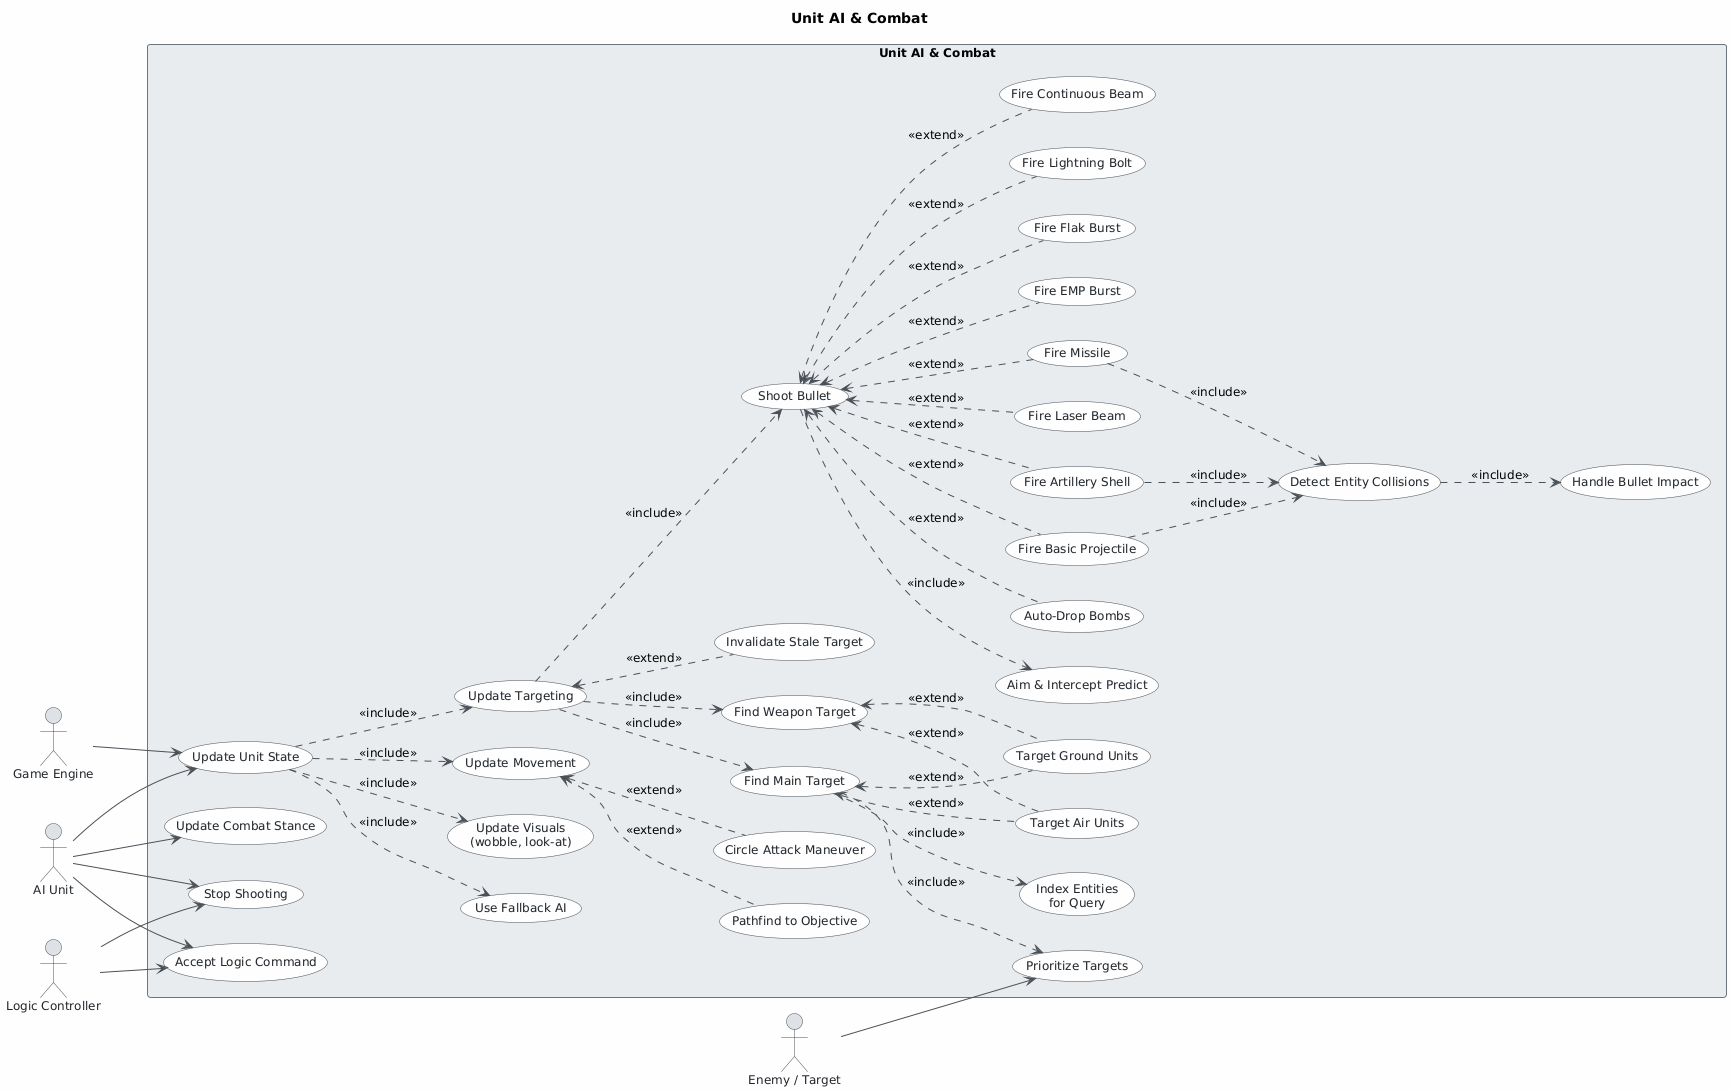

The diagram above was rendered by PlantUML. Its source (embedded in the PNG):
@startuml
skinparam classAttributeIconSize 0
skinparam shadowing false
skinparam defaultFontName "Segoe UI"
skinparam defaultFontSize 12
skinparam backgroundColor #FEFEFE
skinparam class {
    BackgroundColor #F8F9FA
    BorderColor #495057
    ArrowColor #495057
    FontColor #212529
}
skinparam package {
    BackgroundColor #E9ECEF
    BorderColor #6C757D
}
skinparam actor {
    BackgroundColor #DEE2E6
    BorderColor #495057
    FontColor #212529
}
skinparam usecase {
    BackgroundColor #F8F9FA
    BorderColor #495057
    FontColor #212529
    ArrowColor #495057
}

title Unit AI & Combat

left to right direction

actor "Game Engine" as engine
actor "AI Unit" as aiUnit
actor "Logic Controller" as logic
actor "Enemy / Target" as enemy

rectangle "Unit AI & Combat" {

    ' --- Core AI Update ---
    usecase "Update Unit State" as UC_Update
    usecase "Use Fallback AI" as UC_Fallback
    usecase "Update Visuals\n(wobble, look-at)" as UC_Visuals
    usecase "Update Movement" as UC_Movement
    usecase "Pathfind to Objective" as UC_Pathfind
    usecase "Circle Attack Maneuver" as UC_Circle

    ' --- Stance & Command ---
    usecase "Update Combat Stance" as UC_Stance
    usecase "Accept Logic Command" as UC_LogicCmd
    usecase "Stop Shooting" as UC_StopShoot

    ' --- Targeting ---
    usecase "Update Targeting" as UC_Targeting
    usecase "Find Main Target" as UC_FindMain
    usecase "Find Weapon Target" as UC_FindWeapon
    usecase "Target Air Units" as UC_Air
    usecase "Target Ground Units" as UC_Ground
    usecase "Prioritize Targets" as UC_Priority
    usecase "Index Entities\nfor Query" as UC_Index
    usecase "Invalidate Stale Target" as UC_Invalidate

    ' --- Shooting ---
    usecase "Shoot Bullet" as UC_Shoot
    usecase "Aim & Intercept Predict" as UC_Aim
    usecase "Auto-Drop Bombs" as UC_Bombs

    ' --- Bullet Types ---
    usecase "Fire Basic Projectile" as UC_Basic
    usecase "Fire Artillery Shell" as UC_Artillery
    usecase "Fire Laser Beam" as UC_Laser
    usecase "Fire Missile" as UC_Missile
    usecase "Fire EMP Burst" as UC_EMP
    usecase "Fire Flak Burst" as UC_Flak
    usecase "Fire Lightning Bolt" as UC_Lightning
    usecase "Fire Continuous Beam" as UC_Continuous

    ' --- Collision ---
    usecase "Detect Entity Collisions" as UC_Collision
    usecase "Handle Bullet Impact" as UC_Impact

}

' --- Game Engine drives the update cycle ---
engine --> UC_Update

' --- AI Unit is the primary actor in combat ---
aiUnit --> UC_Update
aiUnit --> UC_Stance
aiUnit --> UC_StopShoot
aiUnit --> UC_LogicCmd

' --- Logic Controller can override AI ---
logic --> UC_LogicCmd
logic --> UC_StopShoot

' --- Enemy is the target of combat actions ---
enemy --> UC_Priority

' --- Core update includes sub-behaviours ---
UC_Update ..> UC_Fallback    : <<include>>
UC_Update ..> UC_Visuals     : <<include>>
UC_Update ..> UC_Movement    : <<include>>
UC_Update ..> UC_Targeting   : <<include>>

' --- Movement sub-cases ---
UC_Movement <.. UC_Pathfind  : <<extend>>
UC_Movement <.. UC_Circle    : <<extend>>

' --- Targeting sub-cases ---
UC_Targeting ..> UC_FindMain    : <<include>>
UC_Targeting ..> UC_FindWeapon  : <<include>>
UC_Targeting ..> UC_Shoot       : <<include>>
UC_Targeting <.. UC_Invalidate  : <<extend>>

UC_FindMain <.. UC_Air         : <<extend>>
UC_FindMain <.. UC_Ground      : <<extend>>
UC_FindMain  ..> UC_Priority    : <<include>>
UC_FindMain  ..> UC_Index       : <<include>>

UC_FindWeapon <.. UC_Air        : <<extend>>
UC_FindWeapon <.. UC_Ground     : <<extend>>

' --- Shooting sub-cases ---
UC_Shoot ..> UC_Aim             : <<include>>
UC_Shoot <.. UC_Bombs           : <<extend>>
UC_Shoot <.. UC_Basic           : <<extend>>
UC_Shoot <.. UC_Artillery       : <<extend>>
UC_Shoot <.. UC_Laser           : <<extend>>
UC_Shoot <.. UC_Missile         : <<extend>>
UC_Shoot <.. UC_EMP             : <<extend>>
UC_Shoot <.. UC_Flak            : <<extend>>
UC_Shoot <.. UC_Lightning       : <<extend>>
UC_Shoot <.. UC_Continuous      : <<extend>>

' --- Collision detection ---
UC_Basic      ..> UC_Collision  : <<include>>
UC_Artillery  ..> UC_Collision  : <<include>>
UC_Missile    ..> UC_Collision  : <<include>>
UC_Collision  ..> UC_Impact     : <<include>>
@enduml